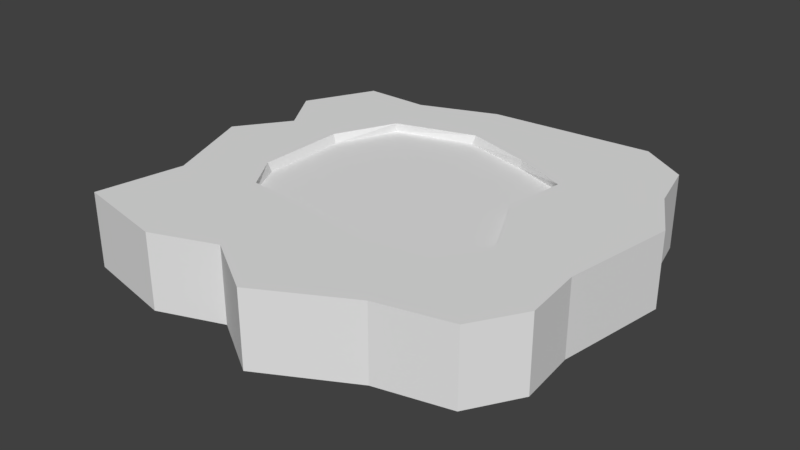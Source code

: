 # Source: ice_puddle.blend  (saved by Blender 2.79.0; exported with 4.5.12 LTS)
import bpy
from mathutils import Matrix  # noqa: F401  (used for matrix-valued properties, if any)

bpy.ops.wm.read_factory_settings(use_empty=True)
scene = bpy.context.scene
scene.name = 'Scene'

# ---- collections
col_collection_1 = bpy.data.collections.new('Collection 1'); scene.collection.children.link(col_collection_1)

# ---- world
world_world = bpy.data.worlds.new('World'); scene.world = world_world
world_world.color = (0.05088, 0.05088, 0.05088)
world_world.use_sun_shadow = False
world_world.sun_shadow_jitter_overblur = 0.0
world_world.cycles.sampling_method = 'MANUAL'

# ---- meshes
me_plane = bpy.data.meshes.new('Plane')
me_plane.from_pydata([(-0.2635, 1.143e-08, 0.2616), (0.2405, 9.567e-09, 0.2189), (-0.2352, -8.949e-09, -0.2047), (0.2403, -9.657e-09, -0.2209), (-0.282, -4.949e-09, -0.1132), (-0.2418, -2.114e-09, -0.04836), (-0.2909, 8.607e-10, 0.01969), (-0.2418, 6.342e-09, 0.1451), (-0.1368, 1.258e-08, 0.2877), (-0.05155, 1.118e-08, 0.2558), (0.02797, 1.336e-08, 0.3055), (0.1451, 1.057e-08, 0.2418), (0.2807, 6.704e-09, 0.1534), (0.273, 3.256e-09, 0.07449), (0.2972, -3.423e-09, -0.07831), (0.2584, -6.537e-09, -0.1495), (0.1768, -1.142e-08, -0.2613), (0.08341, -1.11e-08, -0.2539), (-0.04454, -1.065e-08, -0.2437), (-0.1476, -8.927e-09, -0.2042), (-0.1368, 5.339e-09, 0.1222), (-0.1687, 3.145e-09, 0.07194), (-0.1686, -2.114e-09, -0.04836), (-0.1294, -5.668e-09, -0.1297), (-0.03944, 5.757e-09, 0.1317), (0.2403, -0.1004, -0.2209), (-0.2352, -0.1004, -0.2047), (-0.02224, -7.15e-09, -0.1636), (0.04836, 6.342e-09, 0.1451), (0.2405, -0.1004, 0.2189), (-0.2635, -0.1004, 0.2616), (0.07003, -5.924e-09, -0.1355), (0.1343, 5.729e-09, 0.1311), (0.1758, 3.01e-09, 0.06885), (0.1317, -8.885e-10, -0.02033), (0.1423, -4.558e-09, -0.1043), (-0.1451, -0.1004, 0.1451), (-0.1451, -0.1004, 0.04836), (-0.1451, -0.1004, -0.04836), (-0.1451, -0.1004, -0.1451), (-0.04836, -0.1004, 0.1451), (-0.04836, -0.1004, 0.04836), (-0.04836, -0.1004, -0.04836), (-0.04836, -0.1004, -0.1451), (0.04836, -0.1004, 0.1451), (0.04836, -0.1004, 0.04836), (0.04836, -0.1004, -0.04836), (0.04836, -0.1004, -0.1451), (0.1451, -0.1004, 0.1451), (0.1451, -0.1004, 0.04836), (0.1451, -0.1004, -0.04836), (0.1451, -0.1004, -0.1451), (-0.282, -0.1004, -0.1132), (-0.2418, -0.1004, -0.04836), (-0.2909, -0.1004, 0.01969), (-0.2418, -0.1004, 0.1451), (-0.1368, -0.1004, 0.2877), (-0.05155, -0.1004, 0.2558), (0.02797, -0.1004, 0.3055), (0.1451, -0.1004, 0.2418), (0.2807, -0.1004, 0.1534), (0.273, -0.1004, 0.07449), (0.2972, -0.1004, -0.07831), (0.2584, -0.1004, -0.1495), (0.1768, -0.1004, -0.2613), (0.08341, -0.1004, -0.2539), (-0.04454, -0.1004, -0.2437), (-0.1476, -0.1004, -0.2042), (-0.1657, -0.01252, 0.069), (-0.1378, -0.01252, 0.125), (0.1356, -0.01252, 0.1328), (0.172, -0.01252, 0.0663), (0.1334, -0.01252, -0.02382), (0.1427, -0.01252, -0.1094), (-0.04055, -0.01252, 0.1334), (0.04836, -0.01252, 0.1451), (-0.1314, -0.01252, -0.1316), (-0.1657, -0.01252, -0.04836), (0.06733, -0.01252, -0.1367), (-0.0255, -0.01252, -0.1613)], [], [(35, 15, 3, 16), (4, 23, 19, 2), (23, 27, 18, 19), (27, 31, 17, 18), (31, 35, 16, 17), (0, 8, 20, 7), (7, 20, 21, 6), (6, 21, 22, 5), (5, 22, 23, 4), (8, 9, 24, 20), (77, 38, 37, 68), (72, 50, 51, 73), (68, 37, 36, 69), (9, 10, 28, 24), (75, 44, 48, 70), (71, 49, 50, 72), (73, 51, 47, 78), (10, 11, 32, 28), (74, 40, 44, 75), (76, 39, 38, 77), (78, 47, 43, 79), (11, 1, 12, 32), (32, 12, 13, 33), (33, 13, 14, 34), (34, 14, 15, 35), (36, 37, 41, 40), (37, 38, 42, 41), (38, 39, 43, 42), (40, 41, 45, 44), (41, 42, 46, 45), (42, 43, 47, 46), (44, 45, 49, 48), (45, 46, 50, 49), (46, 47, 51, 50), (79, 43, 39, 76), (70, 48, 49, 71), (69, 36, 40, 74), (16, 3, 25, 64), (9, 8, 56, 57), (3, 15, 63, 25), (17, 16, 64, 65), (10, 9, 57, 58), (2, 19, 67, 26), (18, 17, 65, 66), (11, 10, 58, 59), (4, 2, 26, 52), (19, 18, 66, 67), (12, 1, 29, 60), (5, 4, 52, 53), (13, 12, 60, 61), (6, 5, 53, 54), (14, 13, 61, 62), (7, 6, 54, 55), (0, 7, 55, 30), (15, 14, 62, 63), (8, 0, 30, 56), (1, 11, 59, 29), (20, 24, 74, 69), (32, 33, 71, 70), (27, 23, 76, 79), (31, 27, 79, 78), (23, 22, 77, 76), (24, 28, 75, 74), (35, 31, 78, 73), (33, 34, 72, 71), (28, 32, 70, 75), (21, 20, 69, 68), (34, 35, 73, 72), (22, 21, 68, 77), (69, 74, 75, 70, 71, 72, 73, 78, 79, 76, 77, 68)])
_uv = me_plane.uv_layers.new(name='UVMap')
_uv.uv.foreach_set('vector', [0.2117, 0.09454, 0.2359, 0.0379, 0.2689, 0.04461, 0.2886, 0.0727, 0.2213, 0.2963, 0.2321, 0.2247, 0.268, 0.2359, 0.2655, 0.2771, 0.2321, 0.2247, 0.2489, 0.1711, 0.29, 0.1815, 0.268, 0.2359, 0.2489, 0.1711, 0.2344, 0.1239, 0.29, 0.1128, 0.29, 0.1815, 0.2344, 0.1239, 0.2117, 0.09454, 0.2886, 0.0727, 0.29, 0.1128, 0.0487, 0.2851, 0.033, 0.2232, 0.1173, 0.2219, 0.1057, 0.2719, 0.1057, 0.2719, 0.1173, 0.2219, 0.1406, 0.2375, 0.1616, 0.2956, 0.1616, 0.2956, 0.1406, 0.2375, 0.1935, 0.242, 0.1919, 0.2756, 0.1919, 0.2756, 0.1935, 0.242, 0.2321, 0.2247, 0.2213, 0.2963, 0.033, 0.2232, 0.04498, 0.1829, 0.1037, 0.1749, 0.1173, 0.2219, 0.4893, 0.4557, 0.4484, 0.4687, 0.4623, 0.5125, 0.5062, 0.5089, 0.4676, 0.2409, 0.424, 0.2441, 0.4147, 0.2891, 0.459, 0.2809, 0.5062, 0.5089, 0.4623, 0.5125, 0.473, 0.5572, 0.5116, 0.5382, 0.04498, 0.1829, 0.01923, 0.1423, 0.09862, 0.1329, 0.1037, 0.1749, 0.4901, 0.1188, 0.4495, 0.1088, 0.4381, 0.1533, 0.4801, 0.1594, 0.4774, 0.1954, 0.433, 0.199, 0.424, 0.2441, 0.4676, 0.2409, 0.459, 0.2809, 0.4147, 0.2891, 0.422, 0.3345, 0.462, 0.3189, 0.01923, 0.1423, 0.05427, 0.08155, 0.1083, 0.0899, 0.09862, 0.1329, 0.5003, 0.07736, 0.4601, 0.06401, 0.4495, 0.1088, 0.4901, 0.1188, 0.4729, 0.4162, 0.4313, 0.426, 0.4484, 0.4687, 0.4893, 0.4557, 0.462, 0.3189, 0.422, 0.3345, 0.4277, 0.3801, 0.4685, 0.3641, 0.05427, 0.08155, 0.06888, 0.03779, 0.09901, 0.02173, 0.1083, 0.0899, 0.1083, 0.0899, 0.09901, 0.02173, 0.1344, 0.02667, 0.1371, 0.07305, 0.1371, 0.07305, 0.1344, 0.02667, 0.2079, 0.01923, 0.1743, 0.08885, 0.1743, 0.08885, 0.2079, 0.01923, 0.2359, 0.0379, 0.2117, 0.09454, 0.1572, 0.5387, 0.1112, 0.5387, 0.1112, 0.5846, 0.1572, 0.5846, 0.1112, 0.5387, 0.06521, 0.5387, 0.06521, 0.5846, 0.1112, 0.5846, 0.06521, 0.5387, 0.01923, 0.5387, 0.01923, 0.5846, 0.06521, 0.5846, 0.1572, 0.5846, 0.1112, 0.5846, 0.1112, 0.6306, 0.1572, 0.6306, 0.1112, 0.5846, 0.06521, 0.5846, 0.06521, 0.6306, 0.1112, 0.6306, 0.06521, 0.5846, 0.01923, 0.5846, 0.01923, 0.6306, 0.06521, 0.6306, 0.1572, 0.6306, 0.1112, 0.6306, 0.1112, 0.6766, 0.1572, 0.6766, 0.1112, 0.6306, 0.06521, 0.6306, 0.06521, 0.6766, 0.1112, 0.6766, 0.06521, 0.6306, 0.01923, 0.6306, 0.01923, 0.6766, 0.06521, 0.6766, 0.4685, 0.3641, 0.4277, 0.3801, 0.4313, 0.426, 0.4729, 0.4162, 0.4801, 0.1594, 0.4381, 0.1533, 0.433, 0.199, 0.4774, 0.1954, 0.5116, 0.03232, 0.4706, 0.01923, 0.4601, 0.06401, 0.5003, 0.07736, 0.3762, 0.2189, 0.3762, 0.2547, 0.3285, 0.2547, 0.3285, 0.2189, 0.3762, 0.6307, 0.3762, 0.6739, 0.3285, 0.6739, 0.3285, 0.6307, 0.3762, 0.2547, 0.3762, 0.2897, 0.3285, 0.2897, 0.3285, 0.2547, 0.3762, 0.1744, 0.3762, 0.2189, 0.3285, 0.2189, 0.3285, 0.1744, 0.3762, 0.5861, 0.3762, 0.6307, 0.3285, 0.6307, 0.3285, 0.5861, 0.3762, 0.01923, 0.3762, 0.06087, 0.3285, 0.06087, 0.3285, 0.01923, 0.3762, 0.1134, 0.3762, 0.1744, 0.3285, 0.1744, 0.3285, 0.1134, 0.3762, 0.5227, 0.3762, 0.5861, 0.3285, 0.5861, 0.3285, 0.5227, 0.3762, 0.9319, 0.3762, 0.9808, 0.3285, 0.9808, 0.3285, 0.9319, 0.3762, 0.06087, 0.3762, 0.1134, 0.3285, 0.1134, 0.3285, 0.06087, 0.3762, 0.4395, 0.3762, 0.476, 0.3285, 0.476, 0.3285, 0.4395, 0.3762, 0.8957, 0.3762, 0.9319, 0.3285, 0.9319, 0.3285, 0.8957, 0.3762, 0.4018, 0.3762, 0.4395, 0.3285, 0.4395, 0.3285, 0.4018, 0.3762, 0.8558, 0.3762, 0.8957, 0.3285, 0.8957, 0.3285, 0.8558, 0.3762, 0.3283, 0.3762, 0.4018, 0.3285, 0.4018, 0.3285, 0.3283, 0.3762, 0.7918, 0.3762, 0.8558, 0.3285, 0.8558, 0.3285, 0.7918, 0.3762, 0.7354, 0.3762, 0.7918, 0.3285, 0.7918, 0.3285, 0.7354, 0.3762, 0.2897, 0.3762, 0.3283, 0.3285, 0.3283, 0.3285, 0.2897, 0.3762, 0.6739, 0.3762, 0.7354, 0.3285, 0.7354, 0.3285, 0.6739, 0.3762, 0.476, 0.3762, 0.5227, 0.3285, 0.5227, 0.3285, 0.476, 0.1173, 0.2219, 0.1037, 0.1749, 0.1095, 0.1743, 0.1225, 0.2179, 0.1083, 0.0899, 0.1371, 0.07305, 0.138, 0.07885, 0.1138, 0.09357, 0.2489, 0.1711, 0.2321, 0.2247, 0.2268, 0.2203, 0.2427, 0.1727, 0.2344, 0.1239, 0.2489, 0.1711, 0.2427, 0.1727, 0.2293, 0.1283, 0.2321, 0.2247, 0.1935, 0.242, 0.1929, 0.2363, 0.2268, 0.2203, 0.1037, 0.1749, 0.09862, 0.1329, 0.1043, 0.1332, 0.1095, 0.1743, 0.2117, 0.09454, 0.2344, 0.1239, 0.2293, 0.1283, 0.2098, 0.1002, 0.1371, 0.07305, 0.1743, 0.08885, 0.1741, 0.09432, 0.138, 0.07885, 0.09862, 0.1329, 0.1083, 0.0899, 0.1138, 0.09357, 0.1043, 0.1332, 0.1406, 0.2375, 0.1173, 0.2219, 0.1225, 0.2179, 0.1431, 0.2327, 0.1743, 0.08885, 0.2117, 0.09454, 0.2098, 0.1002, 0.1741, 0.09432, 0.1935, 0.242, 0.1406, 0.2375, 0.1431, 0.2327, 0.1929, 0.2363, 0.1603, 0.3568, 0.1593, 0.4032, 0.1603, 0.4458, 0.15, 0.4864, 0.1167, 0.5002, 0.07609, 0.4774, 0.03519, 0.4774, 0.02609, 0.4404, 0.01923, 0.3953, 0.03865, 0.3467, 0.07974, 0.3348, 0.1352, 0.3407])
me_plane.use_remesh_preserve_volume = False
me_plane.use_remesh_preserve_attributes = False
me_plane.use_mirror_vertex_groups = False
me_plane.use_paint_bone_selection = False
me_plane.use_paint_mask = True
me_plane.update()

# ---- objects
ob_plane = bpy.data.objects.new('Plane', me_plane)

# ---- transforms, parenting, visibility, modifiers, constraints
ob_plane.location = (0.0, 0.0, 0.0)
ob_plane.rotation_euler = (1.571, -0.0, 0.0)
ob_plane.lineart.crease_threshold = 0.0

# ---- collection membership
col_collection_1.objects.link(ob_plane)

# ---- scene / render settings (as saved in the file)
scene.frame_start = 1; scene.frame_end = 250; scene.frame_set(1)
scene.render.engine = 'BLENDER_EEVEE_NEXT'
scene.render.resolution_percentage = 50
scene.render.dither_intensity = 0.0
scene.cycles.use_denoising = False
scene.cycles.samples = 128
scene.cycles.sampling_pattern = 'TABULATED_SOBOL'
scene.cycles.use_adaptive_sampling = False
scene.cycles.use_light_tree = False
scene.cycles.blur_glossy = 0.0
scene.cycles.sample_clamp_indirect = 0.0
scene.view_settings.view_transform = 'Standard'
bpy.context.view_layer.update()

# ---- added for rendering (the .blend has no active camera and no usable light): camera, sun
cam_auto = bpy.data.cameras.new('AutoCamera')
cam_auto.lens = 50.0
cam_auto.sensor_width = 36.0
cam_auto.clip_end = 1000.0
ob_auto_camera = bpy.data.objects.new('AutoCamera', cam_auto)
scene.collection.objects.link(ob_auto_camera)
ob_auto_camera.location = (0.764615, -0.935835, 0.558921)
ob_auto_camera.rotation_euler = (1.09748, -7.21219e-08, 0.694738)
scene.camera = ob_auto_camera
light_auto_sun = bpy.data.lights.new('AutoSun', 'SUN')
light_auto_sun.energy = 3.0
light_auto_sun.angle = 0.0523599
ob_auto_sun = bpy.data.objects.new('AutoSun', light_auto_sun)
scene.collection.objects.link(ob_auto_sun)
ob_auto_sun.rotation_euler = (0.872665, 0.174533, 0.523599)
bpy.context.view_layer.update()

